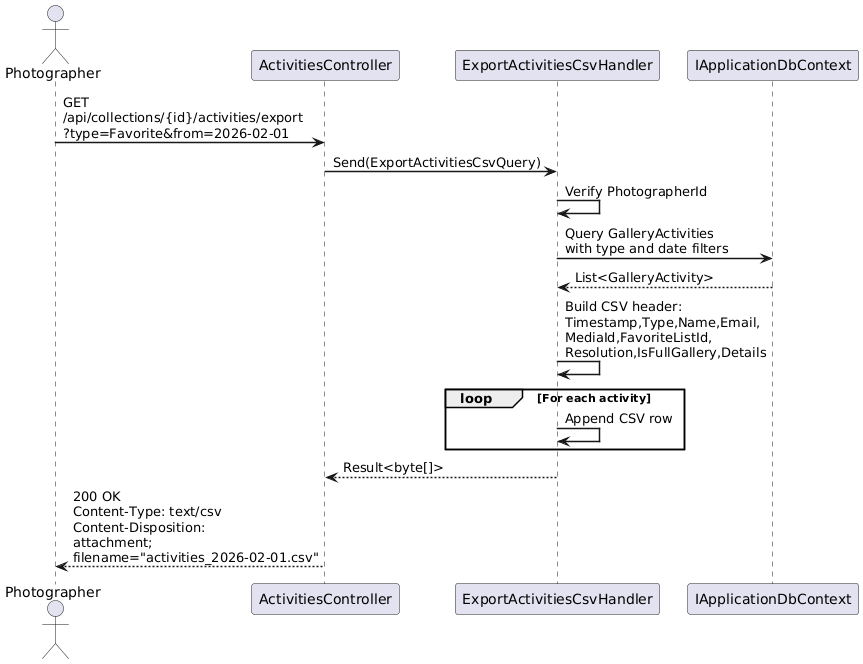

The diagram above was rendered by PlantUML. Its source (embedded in the PNG):
@startuml
skinparam sequenceArrowThickness 1.5
skinparam maxMessageSize 200

actor Photographer
participant "ActivitiesController" as API
participant "ExportActivitiesCsvHandler" as Handler
participant "IApplicationDbContext" as DB

Photographer -> API : GET /api/collections/{id}/activities/export\n?type=Favorite&from=2026-02-01
API -> Handler : Send(ExportActivitiesCsvQuery)

Handler -> Handler : Verify PhotographerId

Handler -> DB : Query GalleryActivities\nwith type and date filters
DB --> Handler : List<GalleryActivity>

Handler -> Handler : Build CSV header:\nTimestamp,Type,Name,Email,\nMediaId,FavoriteListId,\nResolution,IsFullGallery,Details

loop For each activity
  Handler -> Handler : Append CSV row
end

Handler --> API : Result<byte[]>
API --> Photographer : 200 OK\nContent-Type: text/csv\nContent-Disposition: attachment;\nfilename="activities_2026-02-01.csv"

@enduml